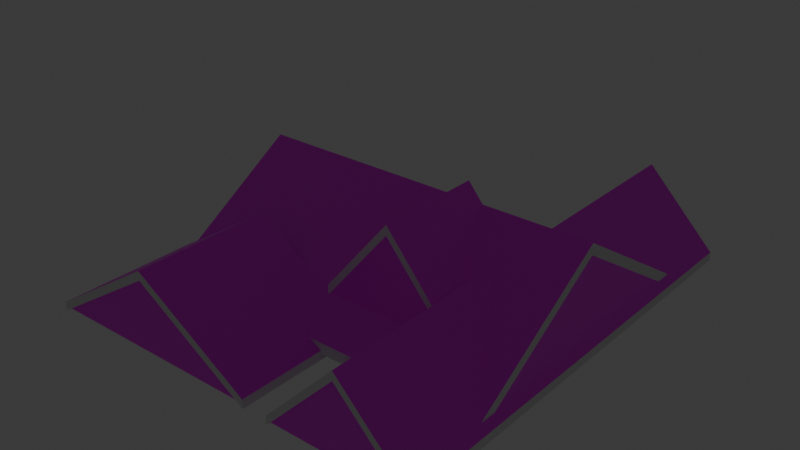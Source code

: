 # Source: Roof2.blend  (saved by Blender 4.0.36; exported with 4.5.12 LTS)
import bpy
from mathutils import Matrix  # noqa: F401  (used for matrix-valued properties, if any)

bpy.ops.wm.read_factory_settings(use_empty=True)
scene = bpy.context.scene
scene.name = 'Scene'

# ---- collections
col_collection = bpy.data.collections.new('Collection'); scene.collection.children.link(col_collection)

# ---- images (referenced by path relative to the original .blend; pixels are not part of the script)
import os
ASSET_DIR = os.environ.get("B2B_ASSET_DIR", "")  # directory of the original .blend (textures are referenced by path, not embedded)
HERE = os.path.dirname(os.path.abspath(__file__))  # packed textures are extracted next to this script under _unpacked/

def load_image(name, relpath, width, height, colorspace="sRGB"):
    """Load a texture the original file referenced (path relative to the .blend, or extracted next to this script)."""
    p = next((c for c in (os.path.join(HERE, relpath), os.path.join(ASSET_DIR, relpath)) if relpath and os.path.exists(c)), "")
    if p:
        img = bpy.data.images.load(p, check_existing=True)
        img.name = name
    else:  # same state as the original file: an image datablock whose file is absent (Cycles renders it pink)
        img = bpy.data.images.new(name, width, height)
        img.source = "FILE"
        img.filepath = "//" + (relpath or name)
    img.colorspace_settings.name = colorspace
    return img
img_roof_shingles_jpg = load_image('Roof Shingles.jpg', 'Roof Shingles.jpg', 1024, 1024, 'sRGB')
img_bricks_jpg = load_image('Bricks.jpg', 'Bricks.jpg', 1024, 1024, 'sRGB')
img_brick_pixelated_jpg = load_image('Brick Pixelated.jpg', 'Brick Pixelated.jpg', 1024, 1024, 'sRGB')
img_siding__dark__jpg = load_image('Siding (dark).jpg', 'Siding (dark).jpg', 1024, 1024, 'sRGB')

# ---- materials (node trees are filled in below, after node groups)
mat_material_004 = bpy.data.materials.new('Material.004')
mat_material_004.use_transparent_shadow = False
mat_material_005 = bpy.data.materials.new('Material.005')
mat_material_005.use_transparent_shadow = False
mat_material_003 = bpy.data.materials.new('Material.003')
mat_material_003.use_transparent_shadow = False
mat_material_002 = bpy.data.materials.new('Material.002')
mat_material_002.use_transparent_shadow = False
mat_material_006 = bpy.data.materials.new('Material.006')
mat_material_006.use_transparent_shadow = False
mat_material_001 = bpy.data.materials.new('Material.001')
mat_material_001.use_transparent_shadow = False
mat_material = bpy.data.materials.new('Material')
mat_material.use_transparent_shadow = False
mat_material_007 = bpy.data.materials.new('Material.007')
mat_material_007.use_transparent_shadow = False

# ---- material node trees
mat_material_004.use_nodes = True; mat_material_004.node_tree.nodes.clear()
_N = mat_material_004.node_tree.nodes; _L = mat_material_004.node_tree.links
n0 = _N.new('ShaderNodeBsdfPrincipled'); n0.name = 'Principled BSDF'; n0.location = (10, 300)
n0.inputs[3].default_value = 1.45
n1 = _N.new('ShaderNodeOutputMaterial'); n1.name = 'Material Output'; n1.location = (300, 300)
n2 = _N.new('ShaderNodeTexImage'); n2.name = 'Image Texture'; n2.location = (-280, 275)
n2.image = img_roof_shingles_jpg
_L.new(n0.outputs[0], n1.inputs[0])
_L.new(n2.outputs[0], n0.inputs[0])
n1.is_active_output = True
mat_material_005.use_nodes = True; mat_material_005.node_tree.nodes.clear()
_N = mat_material_005.node_tree.nodes; _L = mat_material_005.node_tree.links
n0 = _N.new('ShaderNodeBsdfPrincipled'); n0.name = 'Principled BSDF'; n0.location = (10, 300)
n0.inputs[3].default_value = 1.45
n1 = _N.new('ShaderNodeOutputMaterial'); n1.name = 'Material Output'; n1.location = (300, 300)
n2 = _N.new('ShaderNodeTexImage'); n2.name = 'Image Texture'; n2.location = (-280, 275)
n2.image = img_roof_shingles_jpg
_L.new(n0.outputs[0], n1.inputs[0])
_L.new(n2.outputs[0], n0.inputs[0])
n1.is_active_output = True
mat_material_003.use_nodes = True; mat_material_003.node_tree.nodes.clear()
_N = mat_material_003.node_tree.nodes; _L = mat_material_003.node_tree.links
n0 = _N.new('ShaderNodeBsdfPrincipled'); n0.name = 'Principled BSDF'; n0.location = (10, 300)
n0.inputs[3].default_value = 1.45
n1 = _N.new('ShaderNodeOutputMaterial'); n1.name = 'Material Output'; n1.location = (300, 300)
n2 = _N.new('ShaderNodeTexImage'); n2.name = 'Image Texture'; n2.location = (-280, 275)
n2.image = img_roof_shingles_jpg
_L.new(n0.outputs[0], n1.inputs[0])
_L.new(n2.outputs[0], n0.inputs[0])
n1.is_active_output = True
mat_material_002.use_nodes = True; mat_material_002.node_tree.nodes.clear()
_N = mat_material_002.node_tree.nodes; _L = mat_material_002.node_tree.links
n0 = _N.new('ShaderNodeBsdfPrincipled'); n0.name = 'Principled BSDF'; n0.location = (10, 300)
n0.inputs[3].default_value = 1.45
n1 = _N.new('ShaderNodeOutputMaterial'); n1.name = 'Material Output'; n1.location = (300, 300)
n2 = _N.new('ShaderNodeTexImage'); n2.name = 'Image Texture'; n2.location = (-280, 275)
n2.image = img_roof_shingles_jpg
_L.new(n0.outputs[0], n1.inputs[0])
_L.new(n2.outputs[0], n0.inputs[0])
n1.is_active_output = True
mat_material_006.use_nodes = True; mat_material_006.node_tree.nodes.clear()
_N = mat_material_006.node_tree.nodes; _L = mat_material_006.node_tree.links
n0 = _N.new('ShaderNodeBsdfPrincipled'); n0.name = 'Principled BSDF'; n0.location = (10, 300)
n0.inputs[3].default_value = 1.45
n1 = _N.new('ShaderNodeOutputMaterial'); n1.name = 'Material Output'; n1.location = (300, 300)
n2 = _N.new('ShaderNodeTexImage'); n2.name = 'Image Texture'; n2.location = (-280, 275)
n2.image = img_bricks_jpg
_L.new(n0.outputs[0], n1.inputs[0])
_L.new(n2.outputs[0], n0.inputs[0])
n1.is_active_output = True
mat_material_001.use_nodes = True; mat_material_001.node_tree.nodes.clear()
_N = mat_material_001.node_tree.nodes; _L = mat_material_001.node_tree.links
n0 = _N.new('ShaderNodeBsdfPrincipled'); n0.name = 'Principled BSDF'; n0.location = (10, 300)
n0.inputs[3].default_value = 1.45
n1 = _N.new('ShaderNodeOutputMaterial'); n1.name = 'Material Output'; n1.location = (300, 300)
n2 = _N.new('ShaderNodeTexImage'); n2.name = 'Image Texture'; n2.location = (-280, 275)
n2.image = img_brick_pixelated_jpg
_L.new(n0.outputs[0], n1.inputs[0])
_L.new(n2.outputs[0], n0.inputs[0])
n1.is_active_output = True
mat_material.use_nodes = True; mat_material.node_tree.nodes.clear()
_N = mat_material.node_tree.nodes; _L = mat_material.node_tree.links
n0 = _N.new('ShaderNodeBsdfPrincipled'); n0.name = 'Principled BSDF'; n0.location = (10, 300)
n0.inputs[3].default_value = 1.45
n1 = _N.new('ShaderNodeOutputMaterial'); n1.name = 'Material Output'; n1.location = (300, 300)
n2 = _N.new('ShaderNodeTexImage'); n2.name = 'Image Texture'; n2.location = (-280, 275)
n2.image = img_brick_pixelated_jpg
_L.new(n0.outputs[0], n1.inputs[0])
_L.new(n2.outputs[0], n0.inputs[0])
n1.is_active_output = True
mat_material_007.use_nodes = True; mat_material_007.node_tree.nodes.clear()
_N = mat_material_007.node_tree.nodes; _L = mat_material_007.node_tree.links
n0 = _N.new('ShaderNodeBsdfPrincipled'); n0.name = 'Principled BSDF'; n0.location = (10, 300)
n0.inputs[3].default_value = 1.45
n1 = _N.new('ShaderNodeOutputMaterial'); n1.name = 'Material Output'; n1.location = (300, 300)
n2 = _N.new('ShaderNodeTexImage'); n2.name = 'Image Texture'; n2.location = (-280, 275)
n2.image = img_siding__dark__jpg
_L.new(n0.outputs[0], n1.inputs[0])
_L.new(n2.outputs[0], n0.inputs[0])
n1.is_active_output = True

# ---- world
world_world = bpy.data.worlds.new('World'); scene.world = world_world
world_world.use_nodes = True; world_world.node_tree.nodes.clear()
_N = world_world.node_tree.nodes; _L = world_world.node_tree.links
n0 = _N.new('ShaderNodeOutputWorld'); n0.name = 'World Output'; n0.location = (300, 300)
n1 = _N.new('ShaderNodeBackground'); n1.name = 'Background'; n1.location = (10, 300)
n1.inputs[0].default_value = (0.05088, 0.05088, 0.05088, 1.0)
_L.new(n1.outputs[0], n0.inputs[0])
n0.is_active_output = True
world_world.color = (0.05088, 0.05088, 0.05088)
world_world.use_sun_shadow = False
world_world.sun_shadow_jitter_overblur = 0.0

# ---- lights
light_light = bpy.data.lights.new('Light', 'POINT')
light_light.transmission_factor = 0.0
light_light.use_soft_falloff = False
light_light.energy = 1000.0
light_light.shadow_soft_size = 0.1
light_light.shadow_maximum_resolution = 0.006
light_light.use_absolute_resolution = True

# ---- meshes
me_cube_009 = bpy.data.meshes.new('Cube.009')
me_cube_009.from_pydata([(-1.0, -1.0, -1.0), (-1.0, -1.0, 1.0), (-1.0, 1.0, -1.0), (-1.0, 1.0, 1.0), (1.0, -1.0, -1.0), (1.0, -1.0, 1.0), (1.0, 1.0, -1.0), (1.0, 1.0, 1.0), (-0.002638, 1.0, 15.4), (-0.002638, 1.0, 17.4), (-0.002638, -1.0, 15.4), (-0.002638, -1.0, 17.4)], [], [(8, 6, 4, 10), (9, 3, 1, 11), (7, 9, 11, 5), (2, 8, 10, 0)])
_uv = me_cube_009.uv_layers.new(name='UVMap')
_uv.uv.foreach_set('vector', [0.2497, 0.5, 0.375, 0.5, 0.375, 0.75, 0.2497, 0.75, 2.639, 0.6443, 2.625, 2.94, -1.152, 2.914, -1.139, 0.6178, 2.652, -1.664, 2.639, 0.6443, -1.139, 0.6178, -1.125, -1.69, 0.125, 0.5, 0.2497, 0.5, 0.2497, 0.75, 0.125, 0.75])
me_cube_009.materials.append(mat_material_004)
me_cube_009.update()
me_cube_008 = bpy.data.meshes.new('Cube.008')
me_cube_008.from_pydata([(-1.0, -1.0, -1.0), (-1.0, -1.0, 1.0), (-1.0, 1.0, -1.0), (-1.0, 1.0, 1.0), (1.0, -1.0, -1.0), (1.0, -1.0, 1.0), (1.0, 1.0, -1.0), (1.0, 1.0, 1.0), (-0.002638, 1.0, 15.4), (-0.002638, 1.0, 17.4), (-0.002638, -1.0, 15.4), (-0.002638, -1.0, 17.4)], [], [(6, 7, 5, 4), (8, 6, 4, 10), (9, 3, 1, 11), (7, 9, 11, 5), (2, 8, 10, 0)])
_uv = me_cube_008.uv_layers.new(name='UVMap')
_uv.uv.foreach_set('vector', [0.375, 0.5, 0.625, 0.5, 0.625, 0.75, 0.375, 0.75, 0.2497, 0.5, 0.375, 0.5, 0.375, 0.75, 0.2497, 0.75, 1.658, 0.6296, 1.656, 1.733, -0.1594, 1.73, -0.1577, 0.6263, 1.659, -0.4797, 1.658, 0.6296, -0.1577, 0.6263, -0.156, -0.483, 0.125, 0.5, 0.2497, 0.5, 0.2497, 0.75, 0.125, 0.75])
me_cube_008.materials.append(mat_material_005)
me_cube_008.update()
me_cube_007 = bpy.data.meshes.new('Cube.007')
me_cube_007.from_pydata([(-1.0, -1.0, -1.0), (-1.0, -1.0, 1.0), (-1.0, 1.0, -1.0), (-1.0, 1.0, 1.0), (1.0, -1.0, -1.0), (1.0, -1.0, 1.0), (1.0, 1.0, -1.0), (1.0, 1.0, 1.0), (-0.002638, 1.0, 15.4), (-0.002638, 1.0, 17.4), (-0.002638, -1.0, 15.4), (-0.002638, -1.0, 17.4)], [], [(8, 6, 4, 10), (9, 3, 1, 11), (7, 9, 11, 5), (2, 8, 10, 0)])
_uv = me_cube_007.uv_layers.new(name='UVMap')
_uv.uv.foreach_set('vector', [0.2497, 0.5, 0.375, 0.5, 0.375, 0.75, 0.2497, 0.75, 1.902, 0.6435, 1.887, 2.044, -0.4169, 2.015, -0.4022, 0.6139, 1.917, -0.7645, 1.902, 0.6435, -0.4022, 0.6139, -0.3874, -0.7941, 0.125, 0.5, 0.2497, 0.5, 0.2497, 0.75, 0.125, 0.75])
me_cube_007.materials.append(mat_material_003)
me_cube_007.update()
me_cube_006 = bpy.data.meshes.new('Cube.006')
me_cube_006.from_pydata([(-1.0, -1.0, -1.0), (-1.0, -1.0, 1.0), (-1.0, 1.0, -1.0), (-1.0, 1.0, 1.0), (1.0, -1.0, -1.0), (1.0, -1.0, 1.0), (1.0, 1.0, -1.0), (1.0, 1.0, 1.0), (-0.002638, 1.0, 15.4), (-0.002638, 1.0, 17.4), (-0.002638, -1.0, 15.4), (-0.002638, -1.0, 17.4)], [], [(8, 6, 4, 10), (9, 3, 1, 11), (7, 9, 11, 5), (2, 8, 10, 0)])
_uv = me_cube_006.uv_layers.new(name='UVMap')
_uv.uv.foreach_set('vector', [0.2497, 0.5, 0.375, 0.5, 0.375, 0.75, 0.2497, 0.75, 1.869, 0.6378, 1.86, 1.998, -0.3779, 1.979, -0.3688, 0.6194, 1.878, -0.7294, 1.869, 0.6378, -0.3688, 0.6194, -0.3596, -0.7477, 0.125, 0.5, 0.2497, 0.5, 0.2497, 0.75, 0.125, 0.75])
me_cube_006.materials.append(mat_material_002)
me_cube_006.update()
me_cube_001 = bpy.data.meshes.new('Cube.001')
me_cube_001.from_pydata([(-1.0, -1.0, -1.0), (-1.0, -1.0, 1.0), (-1.0, 1.0, -1.0), (-1.0, 1.0, 1.0), (1.0, -1.0, -1.0), (1.0, -1.0, 1.0), (1.0, 1.0, -1.0), (1.0, 1.0, 1.0), (-0.002638, 1.0, 15.4), (-0.002638, 1.0, 17.4), (-0.002638, -1.0, 15.4), (-0.002638, -1.0, 17.4)], [], [(0, 1, 3, 2), (8, 9, 7, 6), (6, 7, 5, 4), (10, 11, 1, 0), (4, 5, 11, 10), (2, 3, 9, 8)])
_uv = me_cube_001.uv_layers.new(name='UVMap')
_uv.uv.foreach_set('vector', [0.375, 0.0, 0.625, 0.0, 0.625, 0.25, 0.375, 0.25, 0.375, 0.3747, 0.625, 0.3747, 0.625, 0.5, 0.375, 0.5, 0.375, 0.5, 0.625, 0.5, 0.625, 0.75, 0.375, 0.75, 0.375, 0.8753, 0.625, 0.8753, 0.625, 1.0, 0.375, 1.0, 0.375, 0.75, 0.625, 0.75, 0.625, 0.8753, 0.375, 0.8753, 0.375, 0.25, 0.625, 0.25, 0.625, 0.3747, 0.375, 0.3747])
me_cube_001.update()
me_cube_002 = bpy.data.meshes.new('Cube.002')
me_cube_002.from_pydata([(-1.0, -1.0, -1.0), (-1.0, -1.0, 1.0), (-1.0, 1.0, -1.0), (-1.0, 1.0, 1.0), (1.0, -1.0, -1.0), (1.0, -1.0, 1.0), (1.0, 1.0, -1.0), (1.0, 1.0, 1.0), (-0.002638, 1.0, 15.4), (-0.002638, 1.0, 17.4), (-0.002638, -1.0, 15.4), (-0.002638, -1.0, 17.4)], [], [(0, 1, 3, 2), (8, 9, 7, 6), (6, 7, 5, 4), (10, 11, 1, 0), (4, 5, 11, 10), (2, 3, 9, 8)])
_uv = me_cube_002.uv_layers.new(name='UVMap')
_uv.uv.foreach_set('vector', [0.375, 0.0, 0.625, 0.0, 0.625, 0.25, 0.375, 0.25, 0.375, 0.3747, 0.625, 0.3747, 0.625, 0.5, 0.375, 0.5, 0.375, 0.5, 0.625, 0.5, 0.625, 0.75, 0.375, 0.75, 0.375, 0.8753, 0.625, 0.8753, 0.625, 1.0, 0.375, 1.0, 0.375, 0.75, 0.625, 0.75, 0.625, 0.8753, 0.375, 0.8753, 0.375, 0.25, 0.625, 0.25, 0.625, 0.3747, 0.375, 0.3747])
me_cube_002.update()
me_cube_003 = bpy.data.meshes.new('Cube.003')
me_cube_003.from_pydata([(-1.0, -1.0, -1.0), (-1.0, -1.0, 1.0), (-1.0, 1.0, -1.0), (-1.0, 1.0, 1.0), (1.0, -1.0, -1.0), (1.0, -1.0, 1.0), (1.0, 1.0, -1.0), (1.0, 1.0, 1.0), (-0.002638, 1.0, 15.4), (-0.002638, 1.0, 17.4), (-0.002638, -1.0, 15.4), (-0.002638, -1.0, 17.4)], [], [(0, 1, 3, 2), (8, 9, 7, 6), (10, 11, 1, 0), (4, 5, 11, 10), (2, 3, 9, 8)])
_uv = me_cube_003.uv_layers.new(name='UVMap')
_uv.uv.foreach_set('vector', [0.375, 0.0, 0.625, 0.0, 0.625, 0.25, 0.375, 0.25, 0.375, 0.3747, 0.625, 0.3747, 0.625, 0.5, 0.375, 0.5, 0.375, 0.8753, 0.625, 0.8753, 0.625, 1.0, 0.375, 1.0, 0.375, 0.75, 0.625, 0.75, 0.625, 0.8753, 0.375, 0.8753, 0.375, 0.25, 0.625, 0.25, 0.625, 0.3747, 0.375, 0.3747])
me_cube_003.update()
me_cube_004 = bpy.data.meshes.new('Cube.004')
me_cube_004.from_pydata([(-1.0, -1.0, -1.0), (-1.0, -1.0, 1.0), (-1.0, 1.0, -1.0), (-1.0, 1.0, 1.0), (1.0, -1.0, -1.0), (1.0, -1.0, 1.0), (1.0, 1.0, -1.0), (1.0, 1.0, 1.0), (-0.002638, 1.0, 15.4), (-0.002638, 1.0, 17.4), (-0.002638, -1.0, 15.4), (-0.002638, -1.0, 17.4)], [], [(0, 1, 3, 2), (8, 9, 7, 6), (6, 7, 5, 4), (10, 11, 1, 0), (4, 5, 11, 10), (2, 3, 9, 8)])
_uv = me_cube_004.uv_layers.new(name='UVMap')
_uv.uv.foreach_set('vector', [0.375, 0.0, 0.625, 0.0, 0.625, 0.25, 0.375, 0.25, 0.375, 0.3747, 0.625, 0.3747, 0.625, 0.5, 0.375, 0.5, 0.375, 0.5, 0.625, 0.5, 0.625, 0.75, 0.375, 0.75, 0.375, 0.8753, 0.625, 0.8753, 0.625, 1.0, 0.375, 1.0, 0.375, 0.75, 0.625, 0.75, 0.625, 0.8753, 0.375, 0.8753, 0.375, 0.25, 0.625, 0.25, 0.625, 0.3747, 0.375, 0.3747])
me_cube_004.update()
me_cube_005 = bpy.data.meshes.new('Cube.005')
me_cube_005.from_pydata([(-1.0, -1.0, -1.0), (-1.0, 1.0, -1.0), (1.0, -1.0, -1.0), (1.0, 1.0, -1.0), (-0.002638, 1.0, 15.4), (-0.002638, -1.0, 15.4)], [], [(0, 2, 5), (1, 4, 3), (2, 0, 1, 3)])
me_cube_005.polygons.foreach_set('material_index', [1, 1, 0])
_uv = me_cube_005.uv_layers.new(name='UVMap')
_uv.uv.foreach_set('vector', [-0.0002198, 0.9507, 0.8758, 0.9507, 0.4366, 0.01956, 0.4833, 0.9656, 0.9201, 0.03443, 1.359, 0.9656, 0.4833, 0.9656, -0.3928, 0.9656, 0.4833, 0.9656, 1.359, 0.9656])
me_cube_005.materials.append(mat_material_006)
me_cube_005.materials.append(mat_material_001)
me_cube_005.update()
me_cube_010 = bpy.data.meshes.new('Cube.010')
me_cube_010.from_pydata([(-1.0, -1.0, -1.0), (-1.0, 1.0, -1.0), (1.0, -1.0, -1.0), (1.0, 1.0, -1.0), (-0.002638, 1.0, 15.4), (-0.002638, -1.0, 15.4)], [], [(0, 2, 5), (1, 4, 3), (2, 0, 1, 3)])
_uv = me_cube_010.uv_layers.new(name='UVMap')
_uv.uv.foreach_set('vector', [0.2429, 0.9485, 0.9929, 0.9485, 0.6169, 0.01324, 0.2409, 0.9549, 0.6149, 0.01961, 0.9909, 0.9549, 0.4889, 0.9676, -0.2611, 0.9676, 0.4889, 0.9676, 1.239, 0.9676])
me_cube_010.materials.append(mat_material)
me_cube_010.update()
me_cube_011 = bpy.data.meshes.new('Cube.011')
me_cube_011.from_pydata([(-1.0, -1.0, -1.0), (-1.0, 1.0, -1.0), (1.0, -1.0, -1.0), (1.0, 1.0, -1.0), (-0.002638, 1.0, 15.4), (-0.002638, -1.0, 15.4)], [], [(0, 2, 5), (1, 3, 4), (2, 0, 1, 3)])
_uv = me_cube_011.uv_layers.new(name='UVMap')
_uv.uv.foreach_set('vector', [0.6272, 0.544, 0.6272, 0.3446, 0.0763, 0.4445, 0.504, 1.309, 0.9949, 1.309, 0.7488, -0.03586, 0.504, 1.043, 0.01313, 1.043, 0.504, 1.309, 0.9949, 1.309])
me_cube_011.materials.append(mat_material_007)
me_cube_011.update()
me_cube_012 = bpy.data.meshes.new('Cube.012')
me_cube_012.from_pydata([(-1.0, -1.0, -1.0), (-1.0, 1.0, -1.0), (1.0, -1.0, -1.0), (1.0, 1.0, -1.0), (-0.002638, 1.0, 15.4), (-0.002638, -1.0, 15.4)], [], [(0, 2, 5), (1, 4, 3)])
_uv = me_cube_012.uv_layers.new(name='UVMap')
_uv.uv.foreach_set('vector', [0.8562, 0.7412, 0.8562, 0.5063, 0.1417, 0.6241, 0.8562, 0.5063, 0.1417, 0.3892, 0.8562, 0.2715])
me_cube_012.materials.append(mat_material_007)
me_cube_012.update()

# ---- objects
ob_light = bpy.data.objects.new('Light', light_light)
ob_cube_007 = bpy.data.objects.new('Cube.007', me_cube_009)
ob_cube_006 = bpy.data.objects.new('Cube.006', me_cube_008)
ob_cube_005 = bpy.data.objects.new('Cube.005', me_cube_007)
ob_cube_001 = bpy.data.objects.new('Cube.001', me_cube_006)
ob_cube_002 = bpy.data.objects.new('Cube.002', me_cube_001)
ob_cube_003 = bpy.data.objects.new('Cube.003', me_cube_002)
ob_cube_004 = bpy.data.objects.new('Cube.004', me_cube_003)
ob_cube_008 = bpy.data.objects.new('Cube.008', me_cube_004)
ob_cube_009 = bpy.data.objects.new('Cube.009', me_cube_005)
ob_cube_010 = bpy.data.objects.new('Cube.010', me_cube_010)
ob_cube_011 = bpy.data.objects.new('Cube.011', me_cube_011)
ob_cube_012 = bpy.data.objects.new('Cube.012', me_cube_012)

# ---- transforms, parenting, visibility, modifiers, constraints
ob_light.location = (4.076, 1.005, 5.904)
ob_light.rotation_euler = (0.6503, 0.05522, 1.866)
ob_light.lock_rotations_4d = False
ob_light.empty_display_type = 'ARROWS'
ob_light.color = (0.0, 0.0, 0.0, 0.0)
ob_light.lineart.crease_threshold = 0.0
ob_cube_007.location = (1.274, 4.441, 0.6914)
ob_cube_007.rotation_euler = (0.0, -0.0, -1.571)
ob_cube_007.scale = (14.77, 18.04, 0.5682)
ob_cube_006.location = (6.637, -1.092, 3.902)
ob_cube_006.scale = (6.708, 5.57, 0.4913)
ob_cube_005.location = (12.66, 3.727, 0.0)
ob_cube_005.scale = (7.33, 23.44, 0.4562)
ob_cube_001.location = (-9.387, -12.37, 0.0)
ob_cube_001.scale = (11.76, 7.073, 0.4562)
ob_cube_002.location = (-9.387, -12.37, 0.0)
ob_cube_002.scale = (11.76, 7.073, 0.4562)
ob_cube_003.location = (12.66, 3.727, 0.0)
ob_cube_003.scale = (7.33, 23.44, 0.4562)
ob_cube_004.location = (6.637, -1.092, 3.902)
ob_cube_004.scale = (6.708, 5.57, 0.4913)
ob_cube_008.location = (1.274, 4.441, 0.6914)
ob_cube_008.rotation_euler = (0.0, -0.0, -1.571)
ob_cube_008.scale = (14.77, 18.04, 0.5682)
ob_cube_009.location = (-9.387, -12.12, 0.043)
ob_cube_009.scale = (11.76, 6.879, 0.4562)
ob_cube_010.location = (12.66, 3.535, 0.007602)
ob_cube_010.scale = (7.33, 22.79, 0.4562)
ob_cube_011.location = (6.637, -1.151, 3.923)
ob_cube_011.scale = (6.708, 5.417, 0.4913)
ob_cube_012.location = (1.274, 4.441, 0.6914)
ob_cube_012.rotation_euler = (0.0, -0.0, -1.571)
ob_cube_012.scale = (14.77, 18.04, 0.5682)

# ---- collection membership
col_collection.objects.link(ob_light)
col_collection.objects.link(ob_cube_007)
col_collection.objects.link(ob_cube_006)
col_collection.objects.link(ob_cube_005)
col_collection.objects.link(ob_cube_001)
col_collection.objects.link(ob_cube_002)
col_collection.objects.link(ob_cube_003)
col_collection.objects.link(ob_cube_004)
col_collection.objects.link(ob_cube_008)
col_collection.objects.link(ob_cube_009)
col_collection.objects.link(ob_cube_010)
col_collection.objects.link(ob_cube_011)
col_collection.objects.link(ob_cube_012)

# ---- scene / render settings (as saved in the file)
scene.frame_start = 1; scene.frame_end = 250; scene.frame_set(1)
scene.render.engine = 'BLENDER_EEVEE_NEXT'
scene.cycles.sampling_pattern = 'TABULATED_SOBOL'
bpy.context.view_layer.update()

# ---- added for rendering (the .blend has no active camera): camera
cam_auto = bpy.data.cameras.new('AutoCamera')
cam_auto.lens = 50.0
cam_auto.sensor_width = 36.0
cam_auto.clip_end = 1034.16
ob_auto_camera = bpy.data.objects.new('AutoCamera', cam_auto)
scene.collection.objects.link(ob_auto_camera)
ob_auto_camera.location = (58.3502, -66.9853, 53.1378)
ob_auto_camera.rotation_euler = (1.09748, -7.21219e-08, 0.694738)
scene.camera = ob_auto_camera
bpy.context.view_layer.update()
